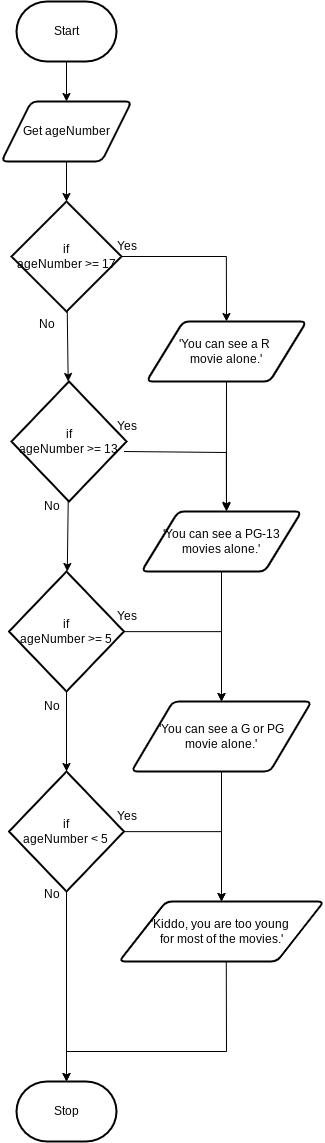

The diagram above was exported from draw.io. Its source (the exported page's mxGraphModel, read from the mxfile embedded in the PNG):
<mxGraphModel dx="1891" dy="989" grid="1" gridSize="10" guides="1" tooltips="1" connect="1" arrows="1" fold="1" page="1" pageScale="1" pageWidth="850" pageHeight="1100" math="0" shadow="0">
  <root>
    <mxCell id="0" />
    <mxCell id="1" parent="0" />
    <mxCell id="5" value="" style="edgeStyle=none;html=1;" edge="1" parent="1" source="2" target="4">
      <mxGeometry relative="1" as="geometry" />
    </mxCell>
    <mxCell id="2" value="Start" style="strokeWidth=2;html=1;shape=mxgraph.flowchart.terminator;whiteSpace=wrap;" parent="1" vertex="1">
      <mxGeometry x="230" y="270" width="100" height="60" as="geometry" />
    </mxCell>
    <mxCell id="3" value="Stop" style="strokeWidth=2;html=1;shape=mxgraph.flowchart.terminator;whiteSpace=wrap;" parent="1" vertex="1">
      <mxGeometry x="230" y="1350" width="100" height="60" as="geometry" />
    </mxCell>
    <mxCell id="7" value="" style="edgeStyle=none;html=1;" edge="1" parent="1" source="4" target="6">
      <mxGeometry relative="1" as="geometry" />
    </mxCell>
    <mxCell id="4" value="Get ageNumber" style="shape=parallelogram;html=1;strokeWidth=2;perimeter=parallelogramPerimeter;whiteSpace=wrap;rounded=1;arcSize=12;size=0.23;" vertex="1" parent="1">
      <mxGeometry x="215" y="370" width="130" height="60" as="geometry" />
    </mxCell>
    <mxCell id="11" value="" style="edgeStyle=orthogonalEdgeStyle;html=1;rounded=0;curved=0;entryX=0.5;entryY=0;entryDx=0;entryDy=0;" edge="1" parent="1" source="6" target="8">
      <mxGeometry relative="1" as="geometry">
        <mxPoint x="440" y="560" as="targetPoint" />
      </mxGeometry>
    </mxCell>
    <mxCell id="16" value="" style="edgeStyle=none;html=1;" edge="1" parent="1" source="6" target="15">
      <mxGeometry relative="1" as="geometry" />
    </mxCell>
    <mxCell id="6" value="if&lt;div&gt;&lt;span id=&quot;docs-internal-guid-12ea23f1-7fff-1807-9ea1-fc9b13283bf4&quot;&gt;&lt;span style=&quot;font-family: &amp;quot;Helvetica Neue&amp;quot;, sans-serif; color: rgb(0, 0, 0); background-color: transparent; font-variant-numeric: normal; font-variant-east-asian: normal; font-variant-alternates: normal; font-variant-position: normal; font-variant-emoji: normal; vertical-align: baseline; white-space-collapse: preserve;&quot;&gt;&lt;font&gt;ageNumber &amp;gt;= 17&lt;/font&gt;&lt;/span&gt;&lt;/span&gt;&lt;/div&gt;" style="strokeWidth=2;html=1;shape=mxgraph.flowchart.decision;whiteSpace=wrap;" vertex="1" parent="1">
      <mxGeometry x="225" y="470" width="110" height="110" as="geometry" />
    </mxCell>
    <mxCell id="52" value="" style="edgeStyle=none;html=1;entryX=0.531;entryY=-0.02;entryDx=0;entryDy=0;entryPerimeter=0;" edge="1" parent="1" source="8" target="20">
      <mxGeometry relative="1" as="geometry">
        <mxPoint x="440" y="760" as="targetPoint" />
      </mxGeometry>
    </mxCell>
    <mxCell id="8" value="'You can see a R&amp;nbsp;&lt;div&gt;movie alone.'&lt;/div&gt;" style="shape=parallelogram;html=1;strokeWidth=2;perimeter=parallelogramPerimeter;whiteSpace=wrap;rounded=1;arcSize=12;size=0.23;" vertex="1" parent="1">
      <mxGeometry x="360" y="590" width="160" height="60" as="geometry" />
    </mxCell>
    <mxCell id="12" value="Yes" style="text;html=1;align=center;verticalAlign=middle;resizable=0;points=[];autosize=1;strokeColor=none;fillColor=none;" vertex="1" parent="1">
      <mxGeometry x="320" y="500" width="40" height="30" as="geometry" />
    </mxCell>
    <mxCell id="19" value="" style="edgeStyle=orthogonalEdgeStyle;html=1;rounded=0;curved=0;" edge="1" parent="1">
      <mxGeometry relative="1" as="geometry">
        <mxPoint x="337.5" y="720" as="sourcePoint" />
        <mxPoint x="440" y="780" as="targetPoint" />
        <Array as="points">
          <mxPoint x="338" y="721" />
          <mxPoint x="440" y="721" />
        </Array>
      </mxGeometry>
    </mxCell>
    <mxCell id="23" value="" style="edgeStyle=none;html=1;" edge="1" parent="1" source="15" target="22">
      <mxGeometry relative="1" as="geometry" />
    </mxCell>
    <mxCell id="15" value="if&lt;div&gt;&lt;span id=&quot;docs-internal-guid-7dceb0bf-7fff-0494-a28a-aa7a953521c6&quot;&gt;&lt;span style=&quot;font-family: &amp;quot;Helvetica Neue&amp;quot;, sans-serif; color: rgb(0, 0, 0); background-color: transparent; font-variant-numeric: normal; font-variant-east-asian: normal; font-variant-alternates: normal; font-variant-position: normal; font-variant-emoji: normal; vertical-align: baseline; white-space-collapse: preserve;&quot;&gt;&lt;font&gt;ageNumber &amp;gt;= 13&lt;/font&gt;&lt;/span&gt;&lt;/span&gt;&lt;/div&gt;" style="strokeWidth=2;html=1;shape=mxgraph.flowchart.decision;whiteSpace=wrap;" vertex="1" parent="1">
      <mxGeometry x="225" y="650" width="115" height="120" as="geometry" />
    </mxCell>
    <mxCell id="17" value="No" style="text;html=1;align=center;verticalAlign=middle;resizable=0;points=[];autosize=1;strokeColor=none;fillColor=none;" vertex="1" parent="1">
      <mxGeometry x="240" y="578" width="40" height="30" as="geometry" />
    </mxCell>
    <mxCell id="20" value="'You can see a PG-13 movies alone.'" style="shape=parallelogram;html=1;strokeWidth=2;perimeter=parallelogramPerimeter;whiteSpace=wrap;rounded=1;arcSize=12;size=0.23;" vertex="1" parent="1">
      <mxGeometry x="355" y="780" width="160" height="60" as="geometry" />
    </mxCell>
    <mxCell id="21" value="Yes" style="text;html=1;align=center;verticalAlign=middle;resizable=0;points=[];autosize=1;strokeColor=none;fillColor=none;" vertex="1" parent="1">
      <mxGeometry x="320" y="680" width="40" height="30" as="geometry" />
    </mxCell>
    <mxCell id="26" value="" style="edgeStyle=orthogonalEdgeStyle;html=1;rounded=0;entryX=0.5;entryY=0;entryDx=0;entryDy=0;" edge="1" parent="1" source="22" target="27">
      <mxGeometry relative="1" as="geometry">
        <mxPoint x="475" y="900.0000000000002" as="targetPoint" />
      </mxGeometry>
    </mxCell>
    <mxCell id="29" value="" style="edgeStyle=none;html=1;" edge="1" parent="1" source="22" target="28">
      <mxGeometry relative="1" as="geometry" />
    </mxCell>
    <mxCell id="22" value="if&lt;div&gt;&lt;span id=&quot;docs-internal-guid-7dceb0bf-7fff-0494-a28a-aa7a953521c6&quot;&gt;&lt;span style=&quot;font-family: &amp;quot;Helvetica Neue&amp;quot;, sans-serif; color: rgb(0, 0, 0); background-color: transparent; font-variant-numeric: normal; font-variant-east-asian: normal; font-variant-alternates: normal; font-variant-position: normal; font-variant-emoji: normal; vertical-align: baseline; white-space-collapse: preserve;&quot;&gt;&lt;font&gt;ageNumber &amp;gt;= 5&lt;/font&gt;&lt;/span&gt;&lt;/span&gt;&lt;/div&gt;" style="strokeWidth=2;html=1;shape=mxgraph.flowchart.decision;whiteSpace=wrap;" vertex="1" parent="1">
      <mxGeometry x="222.5" y="840" width="115" height="120" as="geometry" />
    </mxCell>
    <mxCell id="24" value="No" style="text;html=1;align=center;verticalAlign=middle;resizable=0;points=[];autosize=1;strokeColor=none;fillColor=none;" vertex="1" parent="1">
      <mxGeometry x="245" y="760" width="40" height="30" as="geometry" />
    </mxCell>
    <mxCell id="49" value="" style="edgeStyle=none;html=1;entryX=0.5;entryY=0;entryDx=0;entryDy=0;" edge="1" parent="1" source="27" target="34">
      <mxGeometry relative="1" as="geometry">
        <mxPoint x="435.0000000000001" y="1155" as="targetPoint" />
      </mxGeometry>
    </mxCell>
    <mxCell id="27" value="'You can see a G or PG&lt;div&gt;movie alone.'&lt;/div&gt;" style="shape=parallelogram;html=1;strokeWidth=2;perimeter=parallelogramPerimeter;whiteSpace=wrap;rounded=1;arcSize=12;size=0.23;" vertex="1" parent="1">
      <mxGeometry x="345" y="970" width="180" height="70" as="geometry" />
    </mxCell>
    <mxCell id="33" value="" style="edgeStyle=orthogonalEdgeStyle;html=1;rounded=0;entryX=0.5;entryY=0;entryDx=0;entryDy=0;" edge="1" parent="1" source="28" target="34">
      <mxGeometry relative="1" as="geometry">
        <mxPoint x="475" y="1100.0000000000002" as="targetPoint" />
        <Array as="points">
          <mxPoint x="435" y="1100" />
        </Array>
      </mxGeometry>
    </mxCell>
    <mxCell id="35" value="" style="edgeStyle=none;html=1;" edge="1" parent="1" source="28" target="3">
      <mxGeometry relative="1" as="geometry" />
    </mxCell>
    <mxCell id="28" value="if&lt;div&gt;&lt;span id=&quot;docs-internal-guid-7dceb0bf-7fff-0494-a28a-aa7a953521c6&quot;&gt;&lt;span style=&quot;font-family: &amp;quot;Helvetica Neue&amp;quot;, sans-serif; color: rgb(0, 0, 0); background-color: transparent; font-variant-numeric: normal; font-variant-east-asian: normal; font-variant-alternates: normal; font-variant-position: normal; font-variant-emoji: normal; vertical-align: baseline; white-space-collapse: preserve;&quot;&gt;&lt;font&gt;ageNumber &amp;lt; 5&lt;/font&gt;&lt;/span&gt;&lt;/span&gt;&lt;/div&gt;" style="strokeWidth=2;html=1;shape=mxgraph.flowchart.decision;whiteSpace=wrap;" vertex="1" parent="1">
      <mxGeometry x="222.5" y="1040" width="115" height="120" as="geometry" />
    </mxCell>
    <mxCell id="30" value="No" style="text;html=1;align=center;verticalAlign=middle;resizable=0;points=[];autosize=1;strokeColor=none;fillColor=none;" vertex="1" parent="1">
      <mxGeometry x="245" y="960" width="40" height="30" as="geometry" />
    </mxCell>
    <mxCell id="31" value="Yes" style="text;html=1;align=center;verticalAlign=middle;resizable=0;points=[];autosize=1;strokeColor=none;fillColor=none;" vertex="1" parent="1">
      <mxGeometry x="320" y="870" width="40" height="30" as="geometry" />
    </mxCell>
    <mxCell id="56" value="" style="edgeStyle=none;html=1;rounded=0;curved=0;" edge="1" parent="1">
      <mxGeometry relative="1" as="geometry">
        <mxPoint x="439.76" y="1220" as="sourcePoint" />
        <mxPoint x="280" y="1350" as="targetPoint" />
        <Array as="points">
          <mxPoint x="440" y="1320" />
          <mxPoint x="280" y="1320" />
        </Array>
      </mxGeometry>
    </mxCell>
    <mxCell id="34" value="'Kiddo, you are too young&amp;nbsp;&lt;div&gt;for most of the movies.'&lt;/div&gt;" style="shape=parallelogram;html=1;strokeWidth=2;perimeter=parallelogramPerimeter;whiteSpace=wrap;rounded=1;arcSize=12;size=0.23;" vertex="1" parent="1">
      <mxGeometry x="332.5" y="1170" width="205" height="60" as="geometry" />
    </mxCell>
    <mxCell id="36" value="No" style="text;html=1;align=center;verticalAlign=middle;resizable=0;points=[];autosize=1;strokeColor=none;fillColor=none;" vertex="1" parent="1">
      <mxGeometry x="245" y="1148" width="40" height="30" as="geometry" />
    </mxCell>
    <mxCell id="37" value="Yes" style="text;html=1;align=center;verticalAlign=middle;resizable=0;points=[];autosize=1;strokeColor=none;fillColor=none;" vertex="1" parent="1">
      <mxGeometry x="320" y="1070" width="40" height="30" as="geometry" />
    </mxCell>
    <mxCell id="47" value="" style="orthogonalLoop=1;jettySize=auto;html=1;exitX=0.5;exitY=1;exitDx=0;exitDy=0;" edge="1" parent="1" source="20">
      <mxGeometry width="100" relative="1" as="geometry">
        <mxPoint x="440" y="850" as="sourcePoint" />
        <mxPoint x="435" y="970" as="targetPoint" />
      </mxGeometry>
    </mxCell>
  </root>
</mxGraphModel>